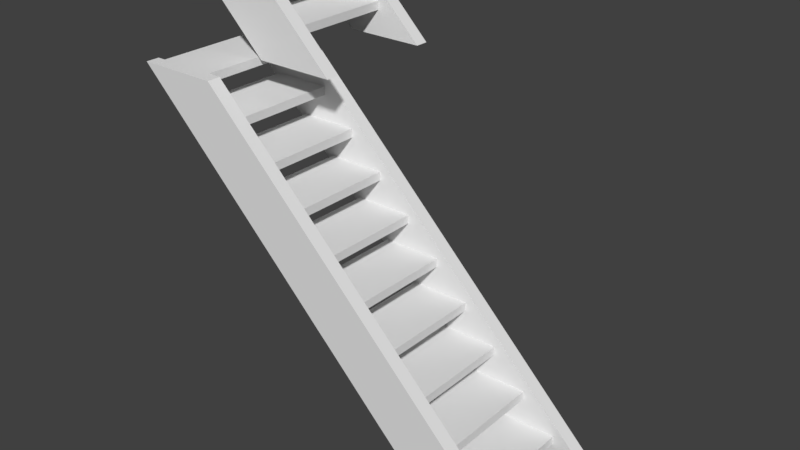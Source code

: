 # Source: StairOutside_3x1x2.5.blend  (saved by Blender 2.79.0; exported with 4.5.12 LTS)
import bpy
from mathutils import Matrix  # noqa: F401  (used for matrix-valued properties, if any)

bpy.ops.wm.read_factory_settings(use_empty=True)
scene = bpy.context.scene
scene.name = 'Scene'

# ---- collections
col_collection_1 = bpy.data.collections.new('Collection 1'); scene.collection.children.link(col_collection_1)

# ---- world
world_world = bpy.data.worlds.new('World'); scene.world = world_world
world_world.color = (0.05088, 0.05088, 0.05088)
world_world.use_sun_shadow = False
world_world.sun_shadow_jitter_overblur = 0.0
world_world.cycles.sampling_method = 'MANUAL'

# ---- meshes
me_unit = bpy.data.meshes.new('Unit')
me_unit.from_pydata([(1.0, 0.9, 0.0), (1.0, 0.1, 0.0), (0.5, 0.1, 0.0), (0.5, 0.9, 0.0), (0.5, 0.1, 0.5), (0.5, 0.9, 0.5), (-1.192e-07, 0.1, 0.5), (1.192e-07, 0.9, 0.5), (1.0, 1.0, 5.531e-08), (0.5, 1.0, 5.531e-08), (0.5, 1.0, 0.5), (1.49e-07, 1.0, 0.5), (1.0, -1.043e-07, 2.601e-08), (0.5, -1.49e-08, 2.601e-08), (0.5, -1.49e-08, 0.5), (-1.192e-07, 4.47e-08, 0.5), (0.8125, -7.078e-08, 0.1875), (0.75, -5.96e-08, 0.25), (0.5625, -2.608e-08, 0.4375), (0.3125, 0.1, 0.1875), (0.25, 0.1, 0.25), (0.0625, 0.1, 0.4375), (0.5625, 0.1, 0.4375), (0.75, 0.1, 0.25), (0.8125, 0.1, 0.1875), (0.3125, 7.451e-09, 0.1875), (0.25, 1.49e-08, 0.25), (0.0625, 3.725e-08, 0.4375), (0.8125, 1.0, 0.1875), (0.75, 1.0, 0.25), (0.5625, 1.0, 0.4375), (0.3125, 1.0, 0.1875), (0.25, 1.0, 0.25), (0.0625, 1.0, 0.4375), (0.8125, 0.9, 0.1875), (0.75, 0.9, 0.25), (0.5625, 0.9, 0.4375), (0.3125, 0.9, 0.1875), (0.25, 0.9, 0.25), (0.0625, 0.9, 0.4375), (0.0625, 0.9, 0.5), (0.0625, 0.1, 0.5), (0.5, 0.1, 0.4375), (0.5, 0.9, 0.4375), (0.75, 0.1, 0.1875), (0.3125, 0.1, 0.25), (0.75, 0.9, 0.1875), (0.3125, 0.9, 0.25), (0.5, 0.9, 0.5), (0.75, 0.9, 0.25), (0.3125, 0.9, 0.1875), (0.0625, 0.9, 0.4375), (0.0625, 0.9, 0.5), (0.5, 0.9, 0.4375), (0.75, 0.9, 0.1875), (0.3125, 0.9, 0.25), (0.5, 0.9, 0.5), (0.75, 0.9, 0.25), (0.3125, 0.9, 0.1875), (0.0625, 0.9, 0.4375), (0.0625, 0.9, 0.5), (0.5, 0.9, 0.4375), (0.75, 0.9, 0.1875), (0.3125, 0.9, 0.25), (0.5, 0.1, 0.5), (0.75, 0.1, 0.25), (0.3125, 0.1, 0.1875), (0.0625, 0.1, 0.4375), (0.0625, 0.1, 0.5), (0.5, 0.1, 0.4375), (0.75, 0.1, 0.1875), (0.3125, 0.1, 0.25), (0.85, 0.9, 0.25), (0.9125, 0.9, 0.1875), (0.85, 1.0, 0.25), (0.9125, 1.0, 0.1875), (0.9125, 0.1, 0.1875), (0.85, 0.1, 0.25), (0.6625, 0.1, 0.4375), (0.85, -5.96e-08, 0.25), (0.9125, -7.078e-08, 0.1875), (0.6625, 0.9, 0.4375), (0.6625, 1.0, 0.4375), (1.1, -1.043e-07, 2.601e-08), (1.1, 0.1, 0.0), (0.6, 0.1, 0.5), (1.1, 1.0, 5.531e-08), (1.1, 0.9, 0.0), (0.6, 0.9, 0.5), (0.6, 1.0, 0.5), (0.6, -1.49e-08, 0.5), (0.6625, -2.608e-08, 0.4375)], [], [(35, 46, 34), (0, 3, 9, 8), (2, 1, 12, 13), (91, 78, 85, 90), (33, 11, 10, 30), (22, 42, 4), (15, 14, 4, 41, 6), (7, 40, 5, 10, 11), (6, 21, 27, 15), (20, 19, 25, 26), (22, 4, 85, 78), (14, 15, 27, 18), (17, 26, 25, 16), (37, 46, 54, 50), (7, 11, 33, 39), (38, 32, 31, 37), (0, 8, 86, 87), (14, 18, 91, 90), (36, 35, 72, 81), (17, 16, 80, 79), (12, 16, 25, 13), (5, 43, 36), (18, 27, 26, 17), (1, 2, 19, 44, 24), (23, 45, 20, 21, 42, 22), (31, 32, 29, 28), (27, 21, 20, 26), (13, 25, 19, 2), (80, 76, 77, 79), (8, 28, 75, 86), (3, 0, 34, 46, 37), (38, 47, 35, 36, 43, 39), (39, 33, 32, 38), (3, 37, 31, 9), (29, 32, 33, 30), (8, 9, 31, 28), (6, 41, 21), (38, 37, 47), (35, 47, 55, 49), (40, 7, 39), (20, 45, 19), (24, 44, 23), (46, 35, 49, 54), (40, 39, 51, 52), (39, 43, 53, 51), (47, 37, 50, 55), (43, 5, 48, 53), (5, 40, 52, 48), (54, 49, 57, 62), (48, 52, 60, 56), (50, 54, 62, 58), (53, 48, 56, 61), (49, 55, 63, 57), (55, 50, 58, 63), (51, 53, 61, 59), (52, 51, 59, 60), (60, 59, 67, 68), (62, 57, 65, 70), (56, 60, 68, 64), (58, 62, 70, 66), (61, 56, 64, 69), (57, 63, 71, 65), (63, 58, 66, 71), (59, 61, 69, 67), (4, 14, 90, 85), (12, 1, 84, 83), (23, 22, 78, 77), (10, 5, 88, 89), (84, 76, 80, 83), (5, 36, 81, 88), (87, 86, 75, 73), (1, 24, 76, 84), (88, 81, 82, 89), (30, 10, 89, 82), (29, 30, 82, 74), (28, 29, 74, 75), (16, 12, 83, 80), (35, 34, 73, 72), (72, 74, 82, 81), (74, 72, 73, 75), (18, 17, 79, 91), (34, 0, 87, 73), (24, 23, 77, 76), (91, 79, 77, 78)])
me_unit.use_remesh_preserve_volume = False
me_unit.use_remesh_preserve_attributes = False
me_unit.use_mirror_vertex_groups = False
me_unit.update()
me_stairoutside_3x1x2_5_a = bpy.data.meshes.new('StairOutside_3x1x2.5_A')
me_stairoutside_3x1x2_5_a.from_pydata([(2.938, 0.4, -2.5), (2.938, -0.4, -2.5), (2.438, -0.4, -2.5), (2.438, 0.4, -2.5), (2.438, 0.4, -2.0), (1.937, -0.4, -2.0), (1.938, 0.4, -2.0), (2.938, 0.5, -2.5), (2.438, 0.5, -2.5), (2.438, 0.5, -2.0), (1.938, 0.5, -2.0), (2.938, -0.5, -2.5), (2.438, -0.5, -2.5), (2.438, -0.5, -2.0), (1.937, -0.5, -2.0), (2.75, -0.5, -2.312), (2.688, -0.5, -2.25), (2.5, -0.5, -2.062), (2.25, -0.4, -2.312), (2.188, -0.4, -2.25), (2.0, -0.4, -2.062), (2.5, -0.4, -2.062), (2.75, -0.4, -2.312), (2.25, -0.5, -2.312), (2.188, -0.5, -2.25), (2.0, -0.5, -2.062), (2.75, 0.5, -2.312), (2.688, 0.5, -2.25), (2.5, 0.5, -2.062), (2.25, 0.5, -2.312), (2.188, 0.5, -2.25), (2.0, 0.5, -2.062), (2.75, 0.4, -2.312), (2.688, 0.4, -2.25), (2.5, 0.4, -2.062), (2.25, 0.4, -2.312), (2.188, 0.4, -2.25), (2.0, 0.4, -2.062), (2.0, 0.4, -2.0), (2.438, 0.4, -2.062), (2.688, -0.4, -2.312), (2.688, 0.4, -2.312), (2.25, 0.4, -2.25), (2.438, -0.4, -2.0), (2.688, -0.4, -2.25), (2.0, -0.4, -2.0), (2.438, -0.4, -2.062), (2.25, -0.4, -2.25), (2.788, 0.4, -2.25), (2.85, 0.4, -2.312), (2.788, 0.5, -2.25), (2.85, 0.5, -2.312), (2.85, -0.4, -2.312), (2.788, -0.4, -2.25), (2.6, -0.4, -2.062), (2.788, -0.5, -2.25), (2.85, -0.5, -2.312), (2.6, 0.4, -2.062), (2.6, 0.5, -2.062), (3.038, -0.5, -2.5), (3.038, -0.4, -2.5), (2.538, -0.4, -2.0), (3.038, 0.5, -2.5), (3.038, 0.4, -2.5), (2.538, 0.4, -2.0), (2.538, 0.5, -2.0), (2.538, -0.5, -2.0), (2.6, -0.5, -2.062), (1.938, 0.4, -1.5), (1.437, -0.4, -1.5), (1.438, 0.4, -1.5), (1.938, 0.5, -1.5), (1.438, 0.5, -1.5), (1.938, -0.5, -1.5), (1.437, -0.5, -1.5), (2.25, -0.5, -1.812), (2.188, -0.5, -1.75), (2.0, -0.5, -1.562), (1.75, -0.4, -1.812), (1.688, -0.4, -1.75), (1.5, -0.4, -1.562), (2.0, -0.4, -1.562), (2.25, -0.4, -1.812), (1.75, -0.5, -1.812), (1.688, -0.5, -1.75), (1.5, -0.5, -1.562), (2.25, 0.5, -1.812), (2.188, 0.5, -1.75), (2.0, 0.5, -1.562), (1.75, 0.5, -1.812), (1.688, 0.5, -1.75), (1.5, 0.5, -1.562), (2.25, 0.4, -1.812), (2.188, 0.4, -1.75), (2.0, 0.4, -1.562), (1.75, 0.4, -1.812), (1.688, 0.4, -1.75), (1.5, 0.4, -1.562), (1.5, 0.4, -1.5), (1.938, 0.4, -1.562), (2.188, -0.4, -1.812), (2.188, 0.4, -1.812), (1.75, 0.4, -1.75), (1.938, -0.4, -1.5), (2.188, -0.4, -1.75), (1.5, -0.4, -1.5), (1.938, -0.4, -1.562), (1.75, -0.4, -1.75), (2.288, 0.4, -1.75), (2.35, 0.4, -1.812), (2.288, 0.5, -1.75), (2.35, 0.5, -1.812), (2.35, -0.4, -1.812), (2.288, -0.4, -1.75), (2.1, -0.4, -1.562), (2.288, -0.5, -1.75), (2.35, -0.5, -1.812), (2.1, 0.4, -1.562), (2.1, 0.5, -1.562), (2.038, -0.4, -1.5), (2.038, 0.4, -1.5), (2.038, 0.5, -1.5), (2.038, -0.5, -1.5), (2.1, -0.5, -1.562), (1.438, 0.4, -1.0), (0.9375, -0.4, -1.0), (0.9375, 0.4, -1.0), (1.438, 0.5, -1.0), (0.9375, 0.5, -1.0), (1.438, -0.5, -1.0), (0.9375, -0.5, -1.0), (1.75, -0.5, -1.312), (1.688, -0.5, -1.25), (1.5, -0.5, -1.062), (1.25, -0.4, -1.312), (1.188, -0.4, -1.25), (1.0, -0.4, -1.062), (1.5, -0.4, -1.062), (1.75, -0.4, -1.312), (1.25, -0.5, -1.312), (1.188, -0.5, -1.25), (1.0, -0.5, -1.062), (1.75, 0.5, -1.312), (1.688, 0.5, -1.25), (1.5, 0.5, -1.062), (1.25, 0.5, -1.312), (1.188, 0.5, -1.25), (1.0, 0.5, -1.062), (1.75, 0.4, -1.312), (1.688, 0.4, -1.25), (1.5, 0.4, -1.062), (1.25, 0.4, -1.312), (1.188, 0.4, -1.25), (1.0, 0.4, -1.062), (1.0, 0.4, -1.0), (1.438, 0.4, -1.062), (1.688, -0.4, -1.312), (1.688, 0.4, -1.312), (1.25, 0.4, -1.25), (1.438, -0.4, -1.0), (1.688, -0.4, -1.25), (1.0, -0.4, -1.0), (1.438, -0.4, -1.062), (1.25, -0.4, -1.25), (1.788, 0.4, -1.25), (1.85, 0.4, -1.312), (1.788, 0.5, -1.25), (1.85, 0.5, -1.312), (1.85, -0.4, -1.312), (1.788, -0.4, -1.25), (1.6, -0.4, -1.062), (1.788, -0.5, -1.25), (1.85, -0.5, -1.312), (1.6, 0.4, -1.062), (1.6, 0.5, -1.062), (1.538, -0.4, -1.0), (1.538, 0.4, -1.0), (1.538, 0.5, -1.0), (1.538, -0.5, -1.0), (1.6, -0.5, -1.062), (0.9375, 0.4, -0.5), (0.4375, -0.4, -0.5), (0.4375, 0.4, -0.5), (0.9375, 0.5, -0.5), (0.4375, 0.5, -0.5), (0.9375, -0.5, -0.5), (0.4375, -0.5, -0.5), (1.25, -0.5, -0.8125), (1.188, -0.5, -0.75), (1.0, -0.5, -0.5625), (0.75, -0.4, -0.8125), (0.6875, -0.4, -0.75), (0.5, -0.4, -0.5625), (1.0, -0.4, -0.5625), (1.25, -0.4, -0.8125), (0.75, -0.5, -0.8125), (0.6875, -0.5, -0.75), (0.5, -0.5, -0.5625), (1.25, 0.5, -0.8125), (1.188, 0.5, -0.75), (1.0, 0.5, -0.5625), (0.75, 0.5, -0.8125), (0.6875, 0.5, -0.75), (0.5, 0.5, -0.5625), (1.25, 0.4, -0.8125), (1.188, 0.4, -0.75), (1.0, 0.4, -0.5625), (0.75, 0.4, -0.8125), (0.6875, 0.4, -0.75), (0.5, 0.4, -0.5625), (0.5, 0.4, -0.5), (0.9375, 0.4, -0.5625), (1.188, -0.4, -0.8125), (0.75, -0.4, -0.75), (1.188, 0.4, -0.8125), (0.75, 0.4, -0.75), (0.9375, -0.4, -0.5), (1.188, -0.4, -0.75), (0.5, -0.4, -0.5), (0.9375, -0.4, -0.5625), (1.288, 0.4, -0.75), (1.35, 0.4, -0.8125), (1.288, 0.5, -0.75), (1.35, 0.5, -0.8125), (1.35, -0.4, -0.8125), (1.288, -0.4, -0.75), (1.1, -0.4, -0.5625), (1.288, -0.5, -0.75), (1.35, -0.5, -0.8125), (1.1, 0.4, -0.5625), (1.1, 0.5, -0.5625), (1.038, -0.4, -0.5), (1.038, 0.4, -0.5), (1.038, 0.5, -0.5), (1.038, -0.5, -0.5), (1.1, -0.5, -0.5625), (0.4375, 0.4, 0.0), (-0.0625, -0.4, 0.0), (-0.0625, 0.4, 0.0), (0.4375, 0.5, 0.0), (-0.0625, 0.5, 0.0), (0.4375, -0.5, 0.0), (-0.0625, -0.5, 0.0), (0.75, -0.5, -0.3125), (0.6875, -0.5, -0.25), (0.5, -0.5, -0.0625), (0.25, -0.4, -0.3125), (0.1875, -0.4, -0.25), (-1.192e-07, -0.4, -0.0625), (0.5, -0.4, -0.0625), (0.75, -0.4, -0.3125), (0.25, -0.5, -0.3125), (0.1875, -0.5, -0.25), (-1.192e-07, -0.5, -0.0625), (0.75, 0.5, -0.3125), (0.6875, 0.5, -0.25), (0.5, 0.5, -0.0625), (0.25, 0.5, -0.3125), (0.1875, 0.5, -0.25), (2.384e-07, 0.5, -0.0625), (0.75, 0.4, -0.3125), (0.6875, 0.4, -0.25), (0.5, 0.4, -0.0625), (0.25, 0.4, -0.3125), (0.1875, 0.4, -0.25), (1.192e-07, 0.4, -0.0625), (0.0, 0.4, 0.0), (0.4375, 0.4, -0.0625), (0.6875, -0.4, -0.3125), (0.25, -0.4, -0.25), (0.6875, 0.4, -0.3125), (0.25, 0.4, -0.25), (0.4375, -0.4, 0.0), (0.6875, -0.4, -0.25), (0.0, -0.4, 0.0), (0.4375, -0.4, -0.0625), (0.7875, 0.4, -0.25), (0.85, 0.4, -0.3125), (0.7875, 0.5, -0.25), (0.85, 0.5, -0.3125), (0.85, -0.4, -0.3125), (0.7875, -0.4, -0.25), (0.6, -0.4, -0.0625), (0.7875, -0.5, -0.25), (0.85, -0.5, -0.3125), (0.6, 0.4, -0.0625), (0.6, 0.5, -0.0625), (0.5375, -0.4, 0.0), (0.5375, 0.4, 0.0), (0.5375, 0.5, 0.0), (0.5375, -0.5, 0.0), (0.6, -0.5, -0.0625)], [], [(33, 41, 32), (0, 3, 8, 7), (2, 1, 11, 12), (67, 54, 61, 66), (31, 10, 9, 28), (21, 46, 43), (14, 13, 43, 45, 5), (6, 38, 4, 9, 10), (5, 20, 25, 14), (19, 18, 23, 24), (21, 43, 61, 54), (13, 14, 25, 17), (16, 24, 23, 15), (6, 10, 31, 37), (36, 30, 29, 35), (0, 7, 62, 63), (13, 17, 67, 66), (34, 33, 48, 57), (16, 15, 56, 55), (11, 15, 23, 12), (4, 39, 34), (17, 25, 24, 16), (1, 2, 18, 40, 22), (44, 47, 19, 20, 46, 21), (29, 30, 27, 26), (25, 20, 19, 24), (12, 23, 18, 2), (56, 52, 53, 55), (7, 26, 51, 62), (3, 0, 32, 41, 35), (36, 42, 33, 34, 39, 37), (37, 31, 30, 36), (3, 35, 29, 8), (27, 30, 31, 28), (7, 8, 29, 26), (5, 45, 20), (36, 35, 42), (38, 6, 37), (19, 47, 18), (22, 40, 44), (38, 37, 20, 45), (41, 33, 44, 40), (4, 38, 45, 43), (35, 41, 40, 18), (39, 4, 43, 46), (33, 42, 47, 44), (42, 35, 18, 47), (37, 39, 46, 20), (43, 13, 66, 61), (11, 1, 60, 59), (44, 21, 54, 53), (9, 4, 64, 65), (60, 52, 56, 59), (4, 34, 57, 64), (63, 62, 51, 49), (1, 22, 52, 60), (64, 57, 58, 65), (28, 9, 65, 58), (27, 28, 58, 50), (26, 27, 50, 51), (15, 11, 59, 56), (33, 32, 49, 48), (48, 50, 58, 57), (50, 48, 49, 51), (17, 16, 55, 67), (32, 0, 63, 49), (22, 44, 53, 52), (67, 55, 53, 54), (93, 101, 92), (4, 6, 10, 9), (5, 43, 13, 14), (123, 114, 119, 122), (91, 72, 71, 88), (81, 106, 103), (74, 73, 103, 105, 69), (70, 98, 68, 71, 72), (69, 80, 85, 74), (79, 78, 83, 84), (81, 103, 119, 114), (73, 74, 85, 77), (76, 84, 83, 75), (70, 72, 91, 97), (96, 90, 89, 95), (73, 77, 123, 122), (94, 93, 108, 117), (76, 75, 116, 115), (13, 75, 83, 14), (68, 99, 94), (77, 85, 84, 76), (43, 5, 78, 100, 82), (104, 107, 79, 80, 106, 81), (89, 90, 87, 86), (85, 80, 79, 84), (14, 83, 78, 5), (116, 112, 113, 115), (9, 86, 111, 65), (6, 4, 92, 101, 95), (96, 102, 93, 94, 99, 97), (97, 91, 90, 96), (6, 95, 89, 10), (87, 90, 91, 88), (9, 10, 89, 86), (69, 105, 80), (96, 95, 102), (98, 70, 97), (79, 107, 78), (82, 100, 104), (98, 97, 80, 105), (101, 93, 104, 100), (68, 98, 105, 103), (95, 101, 100, 78), (99, 68, 103, 106), (93, 102, 107, 104), (102, 95, 78, 107), (97, 99, 106, 80), (103, 73, 122, 119), (104, 81, 114, 113), (71, 68, 120, 121), (61, 112, 116, 66), (68, 94, 117, 120), (64, 65, 111, 109), (43, 82, 112, 61), (120, 117, 118, 121), (88, 71, 121, 118), (87, 88, 118, 110), (86, 87, 110, 111), (75, 13, 66, 116), (93, 92, 109, 108), (108, 110, 118, 117), (110, 108, 109, 111), (77, 76, 115, 123), (92, 4, 64, 109), (82, 104, 113, 112), (123, 115, 113, 114), (149, 157, 148), (68, 70, 72, 71), (69, 103, 73, 74), (179, 170, 175, 178), (147, 128, 127, 144), (137, 162, 159), (130, 129, 159, 161, 125), (126, 154, 124, 127, 128), (125, 136, 141, 130), (135, 134, 139, 140), (137, 159, 175, 170), (129, 130, 141, 133), (132, 140, 139, 131), (126, 128, 147, 153), (152, 146, 145, 151), (129, 133, 179, 178), (150, 149, 164, 173), (132, 131, 172, 171), (73, 131, 139, 74), (124, 155, 150), (133, 141, 140, 132), (103, 69, 134, 156, 138), (160, 163, 135, 136, 162, 137), (145, 146, 143, 142), (141, 136, 135, 140), (74, 139, 134, 69), (172, 168, 169, 171), (71, 142, 167, 121), (70, 68, 148, 157, 151), (152, 158, 149, 150, 155, 153), (153, 147, 146, 152), (70, 151, 145, 72), (143, 146, 147, 144), (71, 72, 145, 142), (125, 161, 136), (152, 151, 158), (154, 126, 153), (135, 163, 134), (138, 156, 160), (154, 153, 136, 161), (157, 149, 160, 156), (124, 154, 161, 159), (151, 157, 156, 134), (155, 124, 159, 162), (149, 158, 163, 160), (158, 151, 134, 163), (153, 155, 162, 136), (159, 129, 178, 175), (160, 137, 170, 169), (127, 124, 176, 177), (119, 168, 172, 122), (124, 150, 173, 176), (120, 121, 167, 165), (103, 138, 168, 119), (176, 173, 174, 177), (144, 127, 177, 174), (143, 144, 174, 166), (142, 143, 166, 167), (131, 73, 122, 172), (149, 148, 165, 164), (164, 166, 174, 173), (166, 164, 165, 167), (133, 132, 171, 179), (148, 68, 120, 165), (138, 160, 169, 168), (179, 171, 169, 170), (205, 214, 204), (124, 126, 128, 127), (125, 159, 129, 130), (235, 226, 231, 234), (203, 184, 183, 200), (193, 219, 216), (186, 185, 216, 218, 181), (182, 210, 180, 183, 184), (181, 192, 197, 186), (191, 190, 195, 196), (193, 216, 231, 226), (185, 186, 197, 189), (188, 196, 195, 187), (182, 184, 203, 209), (208, 202, 201, 207), (185, 189, 235, 234), (206, 205, 220, 229), (188, 187, 228, 227), (129, 187, 195, 130), (180, 211, 206), (189, 197, 196, 188), (159, 125, 190, 212, 194), (217, 213, 191, 192, 219, 193), (201, 202, 199, 198), (197, 192, 191, 196), (130, 195, 190, 125), (228, 224, 225, 227), (127, 198, 223, 177), (126, 124, 204, 214, 207), (208, 215, 205, 206, 211, 209), (209, 203, 202, 208), (126, 207, 201, 128), (199, 202, 203, 200), (127, 128, 201, 198), (181, 218, 192), (208, 207, 215), (210, 182, 209), (191, 213, 190), (194, 212, 217), (210, 209, 192, 218), (214, 205, 217, 212), (180, 210, 218, 216), (207, 214, 212, 190), (211, 180, 216, 219), (205, 215, 213, 217), (215, 207, 190, 213), (209, 211, 219, 192), (216, 185, 234, 231), (217, 193, 226, 225), (183, 180, 232, 233), (175, 224, 228, 178), (180, 206, 229, 232), (176, 177, 223, 221), (159, 194, 224, 175), (232, 229, 230, 233), (200, 183, 233, 230), (199, 200, 230, 222), (198, 199, 222, 223), (187, 129, 178, 228), (205, 204, 221, 220), (220, 222, 230, 229), (222, 220, 221, 223), (189, 188, 227, 235), (204, 124, 176, 221), (194, 217, 225, 224), (235, 227, 225, 226), (261, 270, 260), (180, 182, 184, 183), (181, 216, 185, 186), (291, 282, 287, 290), (259, 240, 239, 256), (249, 275, 272), (242, 241, 272, 274, 237), (238, 266, 236, 239, 240), (237, 248, 253, 242), (247, 246, 251, 252), (249, 272, 287, 282), (241, 242, 253, 245), (244, 252, 251, 243), (238, 240, 259, 265), (264, 258, 257, 263), (241, 245, 291, 290), (262, 261, 276, 285), (244, 243, 284, 283), (185, 243, 251, 186), (236, 267, 262), (245, 253, 252, 244), (216, 181, 246, 268, 250), (273, 269, 247, 248, 275, 249), (257, 258, 255, 254), (253, 248, 247, 252), (186, 251, 246, 181), (284, 280, 281, 283), (183, 254, 279, 233), (182, 180, 260, 270, 263), (264, 271, 261, 262, 267, 265), (265, 259, 258, 264), (182, 263, 257, 184), (255, 258, 259, 256), (183, 184, 257, 254), (237, 274, 248), (264, 263, 271), (266, 238, 265), (247, 269, 246), (250, 268, 273), (266, 265, 248, 274), (270, 261, 273, 268), (236, 266, 274, 272), (263, 270, 268, 246), (267, 236, 272, 275), (261, 271, 269, 273), (271, 263, 246, 269), (265, 267, 275, 248), (272, 241, 290, 287), (273, 249, 282, 281), (239, 236, 288, 289), (231, 280, 284, 234), (236, 262, 285, 288), (232, 233, 279, 277), (216, 250, 280, 231), (288, 285, 286, 289), (256, 239, 289, 286), (255, 256, 286, 278), (254, 255, 278, 279), (243, 185, 234, 284), (261, 260, 277, 276), (276, 278, 286, 285), (278, 276, 277, 279), (245, 244, 283, 291), (260, 180, 232, 277), (250, 273, 281, 280), (291, 283, 281, 282)])
me_stairoutside_3x1x2_5_a.use_remesh_preserve_volume = False
me_stairoutside_3x1x2_5_a.use_remesh_preserve_attributes = False
me_stairoutside_3x1x2_5_a.use_mirror_vertex_groups = False
me_stairoutside_3x1x2_5_a.update()

# ---- objects
ob_unit = bpy.data.objects.new('Unit', me_unit)
ob_stairoutside_3x1x2_5 = bpy.data.objects.new('StairOutside_3x1x2.5', me_stairoutside_3x1x2_5_a)

# ---- transforms, parenting, visibility, modifiers, constraints
ob_unit.location = (0.0, 0.0, 0.0)
ob_unit.lock_rotations_4d = False
ob_unit.empty_display_type = 'ARROWS'
ob_unit.hide_viewport = True
ob_unit.lineart.crease_threshold = 0.0
ob_stairoutside_3x1x2_5.location = (0.0, 0.0, 0.0)
ob_stairoutside_3x1x2_5.lock_rotations_4d = False
ob_stairoutside_3x1x2_5.empty_display_type = 'ARROWS'
ob_stairoutside_3x1x2_5.lineart.crease_threshold = 0.0

# ---- collection membership
col_collection_1.objects.link(ob_unit)
col_collection_1.objects.link(ob_stairoutside_3x1x2_5)

# ---- scene / render settings (as saved in the file)
scene.frame_start = 1; scene.frame_end = 250; scene.frame_set(1)
scene.render.engine = 'BLENDER_EEVEE_NEXT'
scene.render.resolution_percentage = 50
scene.render.dither_intensity = 0.0
scene.cycles.use_denoising = False
scene.cycles.samples = 128
scene.cycles.sampling_pattern = 'TABULATED_SOBOL'
scene.cycles.use_adaptive_sampling = False
scene.cycles.use_light_tree = False
scene.cycles.blur_glossy = 0.0
scene.cycles.sample_clamp_indirect = 0.0
scene.view_settings.view_transform = 'Standard'
bpy.context.view_layer.update()

# ---- added for rendering (the .blend has no active camera and no usable light): camera, sun
cam_auto = bpy.data.cameras.new('AutoCamera')
cam_auto.lens = 50.0
cam_auto.sensor_width = 36.0
cam_auto.clip_end = 1000.0
ob_auto_camera = bpy.data.objects.new('AutoCamera', cam_auto)
scene.collection.objects.link(ob_auto_camera)
ob_auto_camera.location = (5.71326, -4.82091, 2.3806)
ob_auto_camera.rotation_euler = (1.09748, -7.21219e-08, 0.694738)
scene.camera = ob_auto_camera
light_auto_sun = bpy.data.lights.new('AutoSun', 'SUN')
light_auto_sun.energy = 3.0
light_auto_sun.angle = 0.0523599
ob_auto_sun = bpy.data.objects.new('AutoSun', light_auto_sun)
scene.collection.objects.link(ob_auto_sun)
ob_auto_sun.rotation_euler = (0.872665, 0.174533, 0.523599)
bpy.context.view_layer.update()
